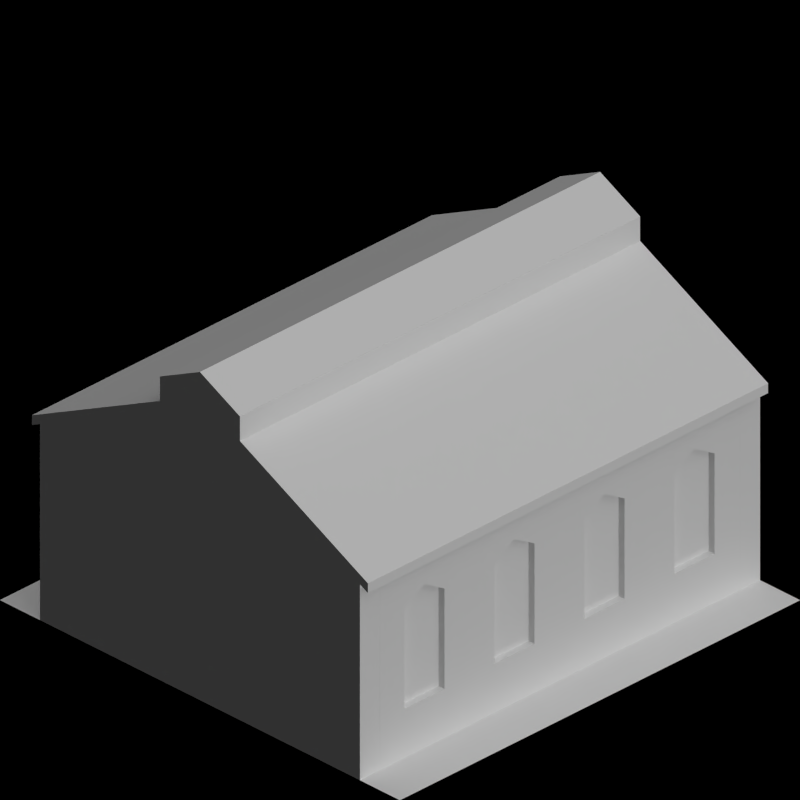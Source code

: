 # Source: rail_depots.blend  (saved by Blender 2.63.0; exported with 4.5.12 LTS)
import bpy
from mathutils import Matrix  # noqa: F401  (used for matrix-valued properties, if any)

bpy.ops.wm.read_factory_settings(use_empty=True)
scene = bpy.context.scene
scene.name = 'Scene'

# ---- collections
col_collection_1 = bpy.data.collections.new('Collection 1'); scene.collection.children.link(col_collection_1)
col_collection_2 = bpy.data.collections.new('Collection 2'); scene.collection.children.link(col_collection_2)

# ---- materials (node trees are filled in below, after node groups)
mat_brickwall_red1 = bpy.data.materials.new('BrickWall_red1')
mat_special_shadowonly = bpy.data.materials.new('Special_ShadowOnly')
mat_roof_blackfelt = bpy.data.materials.new('Roof_BlackFelt')

# ---- material node trees

# ---- world
world_world = bpy.data.worlds.new('World'); scene.world = world_world
world_world.color = (0.0, 0.0, 0.0)
world_world.use_sun_shadow = False
world_world.sun_shadow_jitter_overblur = 0.0
world_world.cycles.sampling_method = 'MANUAL'
world_world.cycles.sample_map_resolution = 256
world_world.light_settings.ao_factor = 0.5

# ---- cameras
cam_camera = bpy.data.cameras.new('Camera')
cam_camera.type = 'ORTHO'
cam_camera.clip_end = 100.0
cam_camera.lens = 35.0
cam_camera.sensor_width = 32.0
cam_camera.sensor_height = 18.0
cam_camera.ortho_scale = 2.828
cam_camera.dof.focus_distance = 0.0
cam_camera.dof.aperture_fstop = 128.0

# ---- lights
light_lamp = bpy.data.lights.new('Lamp', 'SUN')
light_lamp.transmission_factor = 0.0
light_lamp.cutoff_distance = 30.0
light_lamp.use_shadow = False
light_lamp.angle = 1.571
light_lamp.energy = 1.0
light_lamp.shadow_buffer_clip_start = 1.001
light_lamp.shadow_soft_size = 1.0
light_lamp.shadow_cascade_max_distance = 1000.0
light_lamp.cycles.use_multiple_importance_sampling = False
light_lamp_001 = bpy.data.lights.new('Lamp.001', 'SUN')
light_lamp_001.transmission_factor = 0.0
light_lamp_001.cutoff_distance = 30.0
light_lamp_001.angle = 1.571
light_lamp_001.energy = 1.0
light_lamp_001.shadow_buffer_clip_start = 1.001
light_lamp_001.shadow_soft_size = 1.0
light_lamp_001.shadow_cascade_max_distance = 1000.0
light_lamp_001.cycles.use_multiple_importance_sampling = False

# ---- meshes
me_plane_007 = bpy.data.meshes.new('Plane.007')
me_plane_007.from_pydata([(-0.2, 0.9, 1.1), (0.2, 0.9, 1.2), (0.2, 0.9, 1.1), (-0.2, 0.9, 1.2), (0.2, -0.9, 1.1), (-0.1, -0.9, 1.15), (-0.1, -0.9, 1.25), (-0.2, -0.9, 1.1), (-0.2, -0.9, 1.2), (0.2, -0.9, 1.2), (0.1, -0.9, 1.25), (0.1, -0.9, 1.15), (0.1, 0.9, 1.25), (0.1, 0.9, 1.15), (-0.1, 0.9, 1.15), (-0.1, 0.9, 1.25)], [], [(3, 15, 14, 0), (11, 4, 9, 10), (5, 7, 8, 6), (2, 13, 12, 1), (12, 10, 9, 1), (4, 2, 1, 9), (13, 11, 10, 12), (11, 13, 2, 4), (6, 15, 3, 8), (15, 6, 5, 14), (8, 3, 0, 7), (14, 5, 7, 0)])
me_plane_007.materials.append(mat_brickwall_red1)
me_plane_007.use_remesh_preserve_volume = False
me_plane_007.use_remesh_preserve_attributes = False
me_plane_007.use_mirror_vertex_groups = False
me_plane_007.update()
me_plane_004 = bpy.data.meshes.new('Plane.004')
me_plane_004.from_pydata([(-0.8, -0.9, 0.8), (-0.8, -1.0, 0.8), (-0.5, -0.9, 0.95), (-0.5, -1.0, 0.95), (-0.7, -0.9, 0.85), (-0.7, -1.0, 0.85), (-0.7, -0.9, 0.7), (-0.5, -1.0, 0.7), (-0.5, -0.9, 0.7), (-0.8, -0.9, 0.7), (-0.5, -0.9, 0.0), (-0.5, -1.0, 0.0), (-0.8, -1.0, 0.7), (-0.7, -0.9, 0.0), (-0.7, -1.0, 0.0), (-0.8, -0.9, 0.0), (-0.7, -1.0, 0.7), (-0.8, -1.0, 0.0)], [], [(8, 6, 4, 2), (4, 0, 1, 5), (2, 4, 5, 3), (10, 13, 6, 8), (8, 7, 11, 10), (15, 17, 12, 9), (7, 16, 14, 11), (16, 12, 17, 14), (5, 1, 12, 16), (3, 5, 16, 7), (9, 12, 1, 0), (10, 11, 14, 13), (13, 14, 17, 15), (8, 2, 3, 7), (0, 4, 6, 9), (9, 6, 13, 15)])
me_plane_004.materials.append(mat_brickwall_red1)
me_plane_004.use_remesh_preserve_volume = False
me_plane_004.use_remesh_preserve_attributes = False
me_plane_004.use_mirror_vertex_groups = False
me_plane_004.update()
me_plane_006 = bpy.data.meshes.new('Plane.006')
me_plane_006.from_pydata([(0.5, -1.0, 0.95), (0.5, -0.9, 0.95), (0.8, -0.9, 0.8), (0.7, -1.0, 0.85), (0.7, -0.9, 0.85), (0.8, -1.0, 0.8), (0.5, -1.0, 0.0), (0.5, -0.9, 0.0), (0.5, -0.9, 0.7), (0.5, -1.0, 0.7), (0.7, -1.0, 0.7), (0.8, -0.9, 0.7), (0.7, -0.9, 0.7), (0.7, -0.9, 0.0), (0.8, -0.9, 0.0), (0.7, -1.0, 0.0), (0.8, -1.0, 0.7), (0.8, -1.0, 0.0)], [], [(2, 5, 16, 11), (1, 4, 12, 8), (4, 1, 0, 3), (2, 4, 3, 5), (7, 6, 9, 8), (6, 15, 10, 9), (8, 12, 13, 7), (11, 16, 17, 14), (15, 17, 16, 10), (13, 15, 6, 7), (9, 10, 3, 0), (10, 16, 5, 3), (14, 17, 15, 13), (4, 2, 11, 12), (12, 11, 14, 13), (8, 9, 0, 1)])
me_plane_006.materials.append(mat_brickwall_red1)
me_plane_006.use_remesh_preserve_volume = False
me_plane_006.use_remesh_preserve_attributes = False
me_plane_006.use_mirror_vertex_groups = False
me_plane_006.update()
me_plane_005 = bpy.data.meshes.new('Plane.005')
me_plane_005.from_pydata([(0.1, -0.9, 1.15), (0.1, -0.9, 0.7), (0.1, -1.0, 0.7), (0.1, -1.0, 1.15), (0.1, -1.0, 1.25), (0.1, -0.9, 1.25), (0.2, -1.0, 1.2), (0.2, -0.9, 1.2), (-0.2, -1.0, 1.2), (-0.2, -0.9, 1.2), (-0.2, -0.9, 1.1), (-0.2, -1.0, 1.1), (-0.2, -1.0, 0.7), (-0.2, -0.9, 0.7), (-0.1, -1.0, 1.25), (-0.1, -0.9, 1.25), (-0.1, -1.0, 0.7), (-0.1, -0.9, 1.15), (-0.1, -1.0, 1.15), (-0.1, -0.9, 0.7), (0.2, -0.9, 1.1), (0.2, -0.9, 0.7), (0.2, -1.0, 0.7), (0.2, -1.0, 1.1), (2.98e-08, -1.0, 1.3), (2.98e-08, -0.9, 1.3), (2.98e-08, -0.9, 0.7), (2.98e-08, -0.9, 1.2), (2.98e-08, -1.0, 1.2), (2.98e-08, -1.0, 0.7), (0.5, -1.0, 0.95), (0.5, -0.9, 0.95), (-0.5, -0.9, 0.95), (-0.5, -1.0, 0.95), (0.5, -0.9, 0.7), (0.5, -1.0, 0.7), (-0.5, -1.0, 0.7), (-0.5, -0.9, 0.7)], [], [(6, 4, 3, 23), (26, 1, 2, 29), (7, 5, 4, 6), (21, 1, 0, 20), (23, 3, 2, 22), (25, 15, 14, 24), (28, 18, 16, 29), (15, 9, 8, 14), (10, 11, 8, 9), (4, 24, 28, 3), (15, 25, 27, 17), (37, 13, 12, 36), (13, 19, 16, 12), (11, 18, 14, 8), (18, 11, 12, 16), (26, 19, 17, 27), (0, 27, 25, 5), (19, 13, 10, 17), (18, 28, 24, 14), (34, 21, 20, 31), (31, 20, 23, 30), (30, 23, 22, 35), (1, 21, 22, 2), (5, 25, 24, 4), (1, 26, 27, 0), (7, 6, 23, 20), (3, 28, 29, 2), (19, 26, 29, 16), (13, 37, 32, 10), (10, 32, 33, 11), (11, 33, 36, 12), (21, 34, 35, 22), (9, 15, 17, 10), (20, 0, 5, 7), (35, 34, 31, 30), (32, 37, 36, 33)])
me_plane_005.materials.append(mat_brickwall_red1)
me_plane_005.use_remesh_preserve_volume = False
me_plane_005.use_remesh_preserve_attributes = False
me_plane_005.use_mirror_vertex_groups = False
me_plane_005.update()
me_plane_002 = bpy.data.meshes.new('Plane.002')
me_plane_002.from_pydata([(1.0, -1.0, 0.0), (-1.0, -1.0, 0.0), (1.0, 1.0, 0.0), (-1.0, 1.0, 0.0)], [], [(2, 3, 1, 0)])
me_plane_002.materials.append(mat_special_shadowonly)
me_plane_002.use_remesh_preserve_volume = False
me_plane_002.use_remesh_preserve_attributes = False
me_plane_002.use_mirror_vertex_groups = False
me_plane_002.update()
me_plane_001 = bpy.data.meshes.new('Plane.001')
me_plane_001.from_pydata([(1.321e-09, 0.0175, 0.6), (-6.229e-09, -0.0825, 0.6), (8.871e-09, 0.1175, 0.6), (-1.585e-08, -0.21, 0.6), (1.812e-08, 0.24, 0.6), (-1.585e-08, -0.21, 0.85), (-0.1, -0.21, 0.8), (-0.1, -0.21, 0.7), (-1.585e-08, -0.21, 0.7), (-0.1, 0.24, 0.0), (1.812e-08, 0.24, 0.0), (-0.1, 0.24, 0.8), (1.812e-08, 0.24, 0.85), (-0.1, 0.24, 0.7), (1.812e-08, 0.24, 0.7), (-1.585e-08, -0.21, 0.0), (-0.1, -0.21, 0.0), (-0.1, 0.24, 0.2), (-0.1, -0.21, 0.2), (-0.1, 0.1175, 0.8), (8.871e-09, 0.1175, 0.85), (8.871e-09, 0.1175, 0.0), (-0.1, 0.1175, 0.7), (-0.1, 0.1175, 0.2), (-0.1, 0.1175, 0.0), (8.871e-09, 0.1175, 0.7), (-0.1, -0.0825, 0.2), (-0.1, -0.0825, 0.0), (-6.229e-09, -0.0825, 0.7), (-0.1, 0.0175, 0.0), (1.321e-09, 0.0175, 0.85), (-0.1, 0.0175, 0.7), (1.321e-09, 0.0175, 0.0), (-0.1, 0.24, 0.61), (-0.1, -0.21, 0.61), (-0.1, 0.1175, 0.61), (-0.1, 0.0175, 0.8), (-0.1, -0.0825, 0.61), (-0.1, 0.0175, 0.67), (-0.1, 0.0175, 0.2), (1.321e-09, 0.0175, 0.7), (-0.1, -0.0825, 0.8), (-6.229e-09, -0.0825, 0.85), (-6.229e-09, -0.0825, 0.0), (-0.1, -0.0825, 0.7), (-0.07, -0.0825, 0.61), (-0.07, 0.1175, 0.61), (-0.07, -0.0825, 0.2), (-0.07, 0.1175, 0.2), (-0.07, 0.0175, 0.2), (-0.07, 0.0175, 0.67), (1.812e-08, 0.24, 0.2), (-1.585e-08, -0.21, 0.2), (8.871e-09, 0.1175, 0.2), (-6.229e-09, -0.0825, 0.2), (1.321e-09, 0.0175, 0.2)], [], [(25, 40, 0, 2), (40, 28, 1, 0), (14, 25, 2, 4), (28, 8, 3, 1), (13, 11, 12, 14), (42, 5, 8, 28), (54, 52, 15, 43), (24, 9, 10, 21), (44, 7, 6, 41), (37, 34, 7, 44), (19, 20, 12, 11), (27, 16, 18, 26), (12, 20, 25, 14), (51, 53, 21, 10), (29, 24, 21, 32), (13, 22, 19, 11), (33, 35, 22, 13), (36, 30, 20, 19), (9, 24, 23, 17), (55, 54, 43, 32), (31, 44, 41, 36), (26, 18, 34, 37), (29, 27, 26, 39), (6, 5, 42, 41), (50, 45, 37, 38), (22, 31, 36, 19), (17, 23, 35, 33), (53, 55, 32, 21), (16, 27, 43, 15), (38, 37, 44, 31), (24, 29, 39, 23), (30, 42, 28, 40), (35, 38, 31, 22), (20, 30, 40, 25), (27, 29, 32, 43), (41, 42, 30, 36), (38, 35, 46, 50), (35, 23, 48, 46), (45, 47, 26, 37), (49, 48, 23, 39), (39, 26, 47, 49), (49, 47, 45, 50), (48, 49, 50, 46), (1, 3, 52, 54), (4, 2, 53, 51), (0, 1, 54, 55), (2, 0, 55, 53), (33, 4, 51, 17), (8, 5, 6, 7), (4, 33, 13, 14), (18, 16, 15, 52), (9, 17, 51, 10), (3, 34, 18, 52), (34, 3, 8, 7)])
me_plane_001.materials.append(mat_brickwall_red1)
me_plane_001.use_remesh_preserve_volume = False
me_plane_001.use_remesh_preserve_attributes = False
me_plane_001.use_mirror_vertex_groups = False
me_plane_001.update()
me_plane_003 = bpy.data.meshes.new('Plane.003')
me_plane_003.from_pydata([(0.8, 1.0, 0.0), (-0.8, 1.0, 0.0), (-0.8, 0.9, 0.0), (0.8, 0.9, 0.0), (0.7, 0.9, 0.0), (0.7, 1.0, 0.0), (-0.5, 1.0, 0.0), (-0.7, 0.9, 0.7), (-0.7, 1.0, 0.7), (-0.7, 0.9, 0.0), (-0.7, 1.0, 0.0), (-0.8, 1.0, 0.7), (0.8, 1.0, 0.7), (-0.5, 0.9, 0.0), (-0.5, 1.0, 0.7), (-0.5, 0.9, 0.7), (0.5, 1.0, 0.7), (0.5, 0.9, 0.7), (0.5, 0.9, 0.0), (0.5, 1.0, 0.0), (0.7, 1.0, 0.7), (0.7, 0.9, 0.7), (0.8, 0.9, 0.7), (-0.8, 0.9, 0.7), (2.98e-08, 1.0, 0.0), (2.98e-08, 0.9, 0.0), (2.98e-08, 1.0, 0.7), (2.98e-08, 0.9, 0.7), (-0.7, 1.0, 0.85), (-0.7, 0.9, 0.85), (-0.5, 0.9, 0.95), (0.8, 1.0, 0.8), (-0.8, 1.0, 0.8), (-0.5, 1.0, 0.95), (0.5, 0.9, 0.95), (0.5, 1.0, 0.95), (2.98e-08, 0.9, 1.2), (2.98e-08, 1.0, 1.2), (-0.8, 0.9, 0.8), (0.8, 0.9, 0.8), (0.7, 0.9, 0.85), (0.7, 1.0, 0.85), (-0.2, 1.0, 0.0), (-0.2, 0.9, 0.0), (-0.2, 1.0, 0.7), (-0.2, 0.9, 0.7), (-0.2, 1.0, 1.1), (-0.2, 0.9, 1.1), (0.2, 0.9, 0.7), (0.2, 1.0, 0.7), (0.2, 0.9, 0.0), (0.2, 1.0, 0.0), (2.98e-08, 0.9, 1.3), (0.2, 0.9, 1.2), (0.2, 1.0, 1.2), (0.2, 0.9, 1.1), (0.2, 1.0, 1.1), (2.98e-08, 1.0, 1.3), (-0.2, 1.0, 1.2), (-0.2, 0.9, 1.2), (0.1, 1.0, 0.7), (0.1, 1.0, 0.0), (0.1, 0.9, 0.0), (0.1, 0.9, 0.7), (0.1, 0.9, 1.25), (0.1, 1.0, 1.25), (0.1, 1.0, 1.15), (0.1, 0.9, 1.15), (-0.1, 1.0, 0.0), (-0.1, 0.9, 0.0), (-0.1, 1.0, 0.7), (-0.1, 0.9, 0.7), (-0.1, 1.0, 1.15), (-0.1, 0.9, 1.15), (-0.1, 1.0, 1.25), (-0.1, 0.9, 1.25)], [], [(10, 9, 2, 1), (0, 3, 4, 5), (6, 13, 9, 10), (42, 43, 13, 6), (48, 17, 34, 55), (56, 35, 16, 49), (5, 4, 18, 19), (47, 30, 15, 45), (23, 11, 1, 2), (6, 10, 8, 14), (15, 7, 9, 13), (16, 20, 5, 19), (10, 1, 11, 8), (42, 6, 14, 44), (18, 4, 21, 17), (45, 15, 13, 43), (20, 12, 0, 5), (3, 0, 12, 22), (61, 62, 25, 24), (61, 24, 26, 60), (63, 27, 25, 62), (31, 41, 40, 39), (28, 32, 38, 29), (33, 28, 29, 30), (46, 33, 30, 47), (41, 35, 34, 40), (73, 36, 52, 75), (30, 29, 7, 15), (41, 31, 12, 20), (17, 21, 40, 34), (14, 8, 28, 33), (35, 41, 20, 16), (22, 12, 31, 39), (44, 14, 33, 46), (38, 32, 11, 23), (8, 11, 32, 28), (68, 69, 43, 42), (73, 47, 45, 71), (68, 42, 44, 70), (71, 45, 43, 69), (64, 52, 36, 67), (70, 44, 46, 72), (65, 57, 52, 64), (63, 48, 55, 67), (74, 58, 59, 75), (66, 56, 49, 60), (35, 56, 55, 34), (46, 47, 59, 58), (66, 37, 57, 65), (19, 51, 49, 16), (19, 18, 50, 51), (17, 48, 50, 18), (74, 57, 37, 72), (54, 53, 55, 56), (54, 65, 64, 53), (51, 50, 62, 61), (51, 61, 60, 49), (56, 66, 65, 54), (37, 66, 60, 26), (57, 74, 75, 52), (48, 63, 62, 50), (26, 70, 72, 37), (27, 63, 67, 36), (24, 25, 69, 68), (58, 74, 72, 46), (27, 71, 69, 25), (36, 73, 71, 27), (24, 68, 70, 26), (67, 55, 53, 64), (75, 59, 47, 73), (23, 7, 29, 38), (9, 7, 23, 2), (21, 22, 39, 40), (21, 4, 3, 22)])
me_plane_003.materials.append(mat_brickwall_red1)
me_plane_003.use_remesh_preserve_volume = False
me_plane_003.use_remesh_preserve_attributes = False
me_plane_003.use_mirror_vertex_groups = False
me_plane_003.update()
me_plane = bpy.data.meshes.new('Plane')
me_plane.from_pydata([(0.2, -1.0, 1.2), (0.0, -1.0, 1.3), (0.2, 1.0, 1.2), (0.2, -1.0, 1.1), (0.2, 1.0, 1.1), (0.84, -1.0, 0.78), (0.84, 1.0, 0.78), (0.2, -1.0, 1.24), (0.0, -1.0, 1.34), (0.2, 1.0, 1.24), (0.0, 1.0, 1.34), (0.2, -1.0, 1.14), (0.2, 1.0, 1.14), (0.84, -1.0, 0.82), (0.84, 1.0, 0.82), (-0.2, -1.0, 1.2), (-0.2, 1.0, 1.2), (2.235e-08, 1.0, 1.3), (-0.2, -1.0, 1.1), (-0.2, 1.0, 1.1), (-0.84, -1.0, 0.78), (-0.84, 1.0, 0.78), (-0.2, -1.0, 1.24), (-0.2, 1.0, 1.24), (-0.2, -1.0, 1.14), (-0.2, 1.0, 1.14), (-0.84, -1.0, 0.82), (-0.84, 1.0, 0.82)], [], [(5, 3, 4, 6), (9, 10, 8, 7), (13, 14, 12, 11), (2, 17, 10, 9), (6, 4, 12, 14), (5, 6, 14, 13), (7, 8, 1, 0), (3, 5, 13, 11), (20, 18, 19, 21), (26, 27, 25, 24), (2, 0, 1, 17), (21, 19, 25, 27), (20, 21, 27, 26), (18, 20, 26, 24), (16, 15, 1, 17), (23, 10, 8, 22), (16, 17, 10, 23), (22, 8, 1, 15), (22, 15, 16, 23), (7, 0, 2, 9), (3, 11, 12, 4), (18, 24, 25, 19)])
me_plane.materials.append(mat_roof_blackfelt)
me_plane.use_remesh_preserve_volume = False
me_plane.use_remesh_preserve_attributes = False
me_plane.use_mirror_vertex_groups = False
me_plane.update()

# ---- objects
ob_rotationcontrol = bpy.data.objects.new('RotationControl', None)
ob_cameratarget = bpy.data.objects.new('CameraTarget', None)
ob_camera = bpy.data.objects.new('Camera', cam_camera)
ob_lamp = bpy.data.objects.new('Lamp', light_lamp)
ob_plane_117 = bpy.data.objects.new('Plane.117', me_plane_007)
ob_plane_116 = bpy.data.objects.new('Plane.116', me_plane_007)
ob_plane_115 = bpy.data.objects.new('Plane.115', me_plane_007)
ob_plane_114 = bpy.data.objects.new('Plane.114', me_plane_007)
ob_plane_113 = bpy.data.objects.new('Plane.113', me_plane_004)
ob_plane_110 = bpy.data.objects.new('Plane.110', me_plane_006)
ob_plane_109 = bpy.data.objects.new('Plane.109', me_plane_005)
ob_plane_108 = bpy.data.objects.new('Plane.108', me_plane_004)
ob_plane_106 = bpy.data.objects.new('Plane.106', me_plane_005)
ob_plane_105 = bpy.data.objects.new('Plane.105', me_plane_006)
ob_plane_102 = bpy.data.objects.new('Plane.102', me_plane_004)
ob_plane_043 = bpy.data.objects.new('Plane.043', me_plane_006)
ob_plane_016 = bpy.data.objects.new('Plane.016', me_plane_005)
ob_plane_010 = bpy.data.objects.new('Plane.010', me_plane_004)
ob_plane_100 = bpy.data.objects.new('Plane.100', me_plane_004)
ob_plane_099 = bpy.data.objects.new('Plane.099', me_plane_005)
ob_plane_098 = bpy.data.objects.new('Plane.098', me_plane_006)
ob_plane_097 = bpy.data.objects.new('Plane.097', me_plane_006)
ob_plane_095 = bpy.data.objects.new('Plane.095', me_plane_002)
ob_plane_087 = bpy.data.objects.new('Plane.087', me_plane_001)
ob_plane_086 = bpy.data.objects.new('Plane.086', me_plane_001)
ob_plane_085 = bpy.data.objects.new('Plane.085', me_plane_001)
ob_plane_084 = bpy.data.objects.new('Plane.084', me_plane_001)
ob_plane_083 = bpy.data.objects.new('Plane.083', me_plane_001)
ob_plane_082 = bpy.data.objects.new('Plane.082', me_plane_001)
ob_plane_081 = bpy.data.objects.new('Plane.081', me_plane_001)
ob_plane_080 = bpy.data.objects.new('Plane.080', me_plane_001)
ob_plane_073 = bpy.data.objects.new('Plane.073', me_plane_003)
ob_plane_072 = bpy.data.objects.new('Plane.072', me_plane_002)
ob_plane_071 = bpy.data.objects.new('Plane.071', me_plane_002)
ob_plane_070 = bpy.data.objects.new('Plane.070', me_plane_003)
ob_plane_068 = bpy.data.objects.new('Plane.068', me_plane_001)
ob_plane_066 = bpy.data.objects.new('Plane.066', me_plane_001)
ob_plane_065 = bpy.data.objects.new('Plane.065', me_plane_001)
ob_plane_064 = bpy.data.objects.new('Plane.064', me_plane_001)
ob_plane_055 = bpy.data.objects.new('Plane.055', me_plane_001)
ob_plane_054 = bpy.data.objects.new('Plane.054', me_plane_001)
ob_plane_053 = bpy.data.objects.new('Plane.053', me_plane_001)
ob_plane_051 = bpy.data.objects.new('Plane.051', me_plane_001)
ob_plane_048 = bpy.data.objects.new('Plane.048', me_plane_002)
ob_plane_047 = bpy.data.objects.new('Plane.047', me_plane_002)
ob_plane_046 = bpy.data.objects.new('Plane.046', me_plane_003)
ob_plane_045 = bpy.data.objects.new('Plane.045', me_plane)
ob_plane_044 = bpy.data.objects.new('Plane.044', me_plane_001)
ob_plane_042 = bpy.data.objects.new('Plane.042', me_plane_001)
ob_plane_041 = bpy.data.objects.new('Plane.041', me_plane_001)
ob_plane_040 = bpy.data.objects.new('Plane.040', me_plane_001)
ob_plane_039 = bpy.data.objects.new('Plane.039', me_plane_001)
ob_plane_038 = bpy.data.objects.new('Plane.038', me_plane_001)
ob_plane_037 = bpy.data.objects.new('Plane.037', me_plane_001)
ob_plane_036 = bpy.data.objects.new('Plane.036', me_plane_001)
ob_plane_035 = bpy.data.objects.new('Plane.035', me_plane_001)
ob_plane_034 = bpy.data.objects.new('Plane.034', me_plane_001)
ob_plane_033 = bpy.data.objects.new('Plane.033', me_plane_001)
ob_plane_032 = bpy.data.objects.new('Plane.032', me_plane_001)
ob_plane_031 = bpy.data.objects.new('Plane.031', me_plane_001)
ob_plane_030 = bpy.data.objects.new('Plane.030', me_plane_001)
ob_plane_026 = bpy.data.objects.new('Plane.026', me_plane)
ob_plane_025 = bpy.data.objects.new('Plane.025', me_plane_003)
ob_plane_024 = bpy.data.objects.new('Plane.024', me_plane_002)
ob_plane_014 = bpy.data.objects.new('Plane.014', me_plane_002)
ob_plane_013 = bpy.data.objects.new('Plane.013', me_plane_003)
ob_plane_012 = bpy.data.objects.new('Plane.012', me_plane)
ob_plane_011 = bpy.data.objects.new('Plane.011', me_plane_001)
ob_plane_009 = bpy.data.objects.new('Plane.009', me_plane_001)
ob_plane_008 = bpy.data.objects.new('Plane.008', me_plane_001)
ob_plane_007 = bpy.data.objects.new('Plane.007', me_plane_001)
ob_plane_004 = bpy.data.objects.new('Plane.004', me_plane_001)
ob_plane_003 = bpy.data.objects.new('Plane.003', me_plane_001)
ob_plane_023 = bpy.data.objects.new('Plane.023', me_plane_001)
ob_plane_022 = bpy.data.objects.new('Plane.022', me_plane_001)
ob_plane_021 = bpy.data.objects.new('Plane.021', me_plane_001)
ob_plane_020 = bpy.data.objects.new('Plane.020', me_plane_001)
ob_plane_019 = bpy.data.objects.new('Plane.019', me_plane_001)
ob_plane_018 = bpy.data.objects.new('Plane.018', me_plane_001)
ob_plane_017 = bpy.data.objects.new('Plane.017', me_plane_001)
ob_plane_015 = bpy.data.objects.new('Plane.015', me_plane_001)
ob_plane_002 = bpy.data.objects.new('Plane.002', me_plane)
ob_plane_001 = bpy.data.objects.new('Plane.001', me_plane_003)
ob_plane = bpy.data.objects.new('Plane', me_plane_002)
ob_lamp_001 = bpy.data.objects.new('Lamp.001', light_lamp_001)

# ---- transforms, parenting, visibility, modifiers, constraints
ob_rotationcontrol.location = (0.0, 0.0, 0.0)
ob_rotationcontrol.empty_image_offset = (0.0, 0.0)
ob_rotationcontrol.lineart.crease_threshold = 0.0
ob_cameratarget.parent = ob_rotationcontrol
ob_cameratarget.location = (0.0, 0.0, 0.817)
ob_cameratarget.empty_image_offset = (0.0, 0.0)
ob_cameratarget.lineart.crease_threshold = 0.0
ob_camera.parent = ob_cameratarget
ob_camera.location = (1.0, 1.0, 0.817)
ob_camera.rotation_euler = (1.109, 0.01082, 0.8149)
ob_camera.lock_rotations_4d = False
ob_camera.empty_display_type = 'ARROWS'
ob_camera.color = (0.0, 0.0, 0.0, 0.0)
ob_camera.display_type = 'WIRE'
ob_camera.lineart.crease_threshold = 0.0
_c = ob_camera.constraints.new('TRACK_TO'); _c.name = 'TrackTo'
_c.target = ob_cameratarget
ob_lamp.parent = ob_rotationcontrol
ob_lamp.location = (-1.0, 2.0, 0.8)
ob_lamp.lock_rotations_4d = False
ob_lamp.empty_display_type = 'ARROWS'
ob_lamp.color = (0.0, 0.0, 0.0, 0.0)
ob_lamp.lineart.crease_threshold = 0.0
_c = ob_lamp.constraints.new('TRACK_TO'); _c.name = 'TrackTo'
_c.target = ob_rotationcontrol
ob_plane_117.location = (0.0, 15.0, 0.0)
ob_plane_117.rotation_euler = (0.0, 0.0, -1.571)
ob_plane_117.lineart.crease_threshold = 0.0
ob_plane_116.location = (0.0, 10.0, 0.0)
ob_plane_116.rotation_euler = (0.0, 0.0, -1.571)
ob_plane_116.lineart.crease_threshold = 0.0
ob_plane_115.location = (0.0, 5.0, 0.0)
ob_plane_115.rotation_euler = (0.0, 0.0, -1.571)
ob_plane_115.lineart.crease_threshold = 0.0
ob_plane_114.location = (0.0, 0.0, 0.0)
ob_plane_114.rotation_euler = (0.0, 0.0, -1.571)
ob_plane_114.lineart.crease_threshold = 0.0
ob_plane_113.location = (-5.0, 15.0, 0.0)
ob_plane_113.rotation_euler = (0.0, 0.0, -1.571)
ob_plane_113.lineart.crease_threshold = 0.0
ob_plane_110.location = (0.0, 15.0, 0.0)
ob_plane_110.rotation_euler = (0.0, 0.0, -1.571)
ob_plane_110.lineart.crease_threshold = 0.0
ob_plane_109.location = (0.0, 15.0, 0.0)
ob_plane_109.rotation_euler = (0.0, 0.0, -1.571)
ob_plane_109.lineart.crease_threshold = 0.0
ob_plane_108.location = (0.0, 15.0, 0.0)
ob_plane_108.rotation_euler = (0.0, 0.0, -1.571)
ob_plane_108.lineart.crease_threshold = 0.0
ob_plane_106.location = (0.0, 10.0, 0.0)
ob_plane_106.rotation_euler = (0.0, 0.0, -1.571)
ob_plane_106.lineart.crease_threshold = 0.0
ob_plane_105.location = (0.0, 10.0, 0.0)
ob_plane_105.rotation_euler = (0.0, 0.0, -1.571)
ob_plane_105.lineart.crease_threshold = 0.0
ob_plane_102.location = (-5.0, 10.0, 0.0)
ob_plane_102.rotation_euler = (0.0, 0.0, -1.571)
ob_plane_102.lineart.crease_threshold = 0.0
ob_plane_043.location = (-5.0, 5.0, 0.0)
ob_plane_043.rotation_euler = (0.0, 0.0, -1.571)
ob_plane_043.lineart.crease_threshold = 0.0
ob_plane_016.location = (-8.941e-08, 5.0, 0.0)
ob_plane_016.rotation_euler = (0.0, 0.0, -1.571)
ob_plane_016.lineart.crease_threshold = 0.0
ob_plane_010.location = (-8.941e-08, 5.0, 0.0)
ob_plane_010.rotation_euler = (0.0, 0.0, -1.571)
ob_plane_010.lineart.crease_threshold = 0.0
ob_plane_100.location = (-8.941e-08, 0.0, 0.0)
ob_plane_100.rotation_euler = (0.0, 0.0, -1.571)
ob_plane_100.lineart.crease_threshold = 0.0
ob_plane_099.location = (-8.941e-08, 0.0, 0.0)
ob_plane_099.rotation_euler = (0.0, 0.0, -1.571)
ob_plane_099.lineart.crease_threshold = 0.0
ob_plane_098.location = (-8.941e-08, 0.0, 0.0)
ob_plane_098.rotation_euler = (0.0, 0.0, -1.571)
ob_plane_098.lineart.crease_threshold = 0.0
ob_plane_097.location = (-5.0, 0.0, 0.0)
ob_plane_097.rotation_euler = (0.0, 0.0, -1.571)
ob_plane_097.lineart.crease_threshold = 0.0
ob_plane_095.location = (-5.0, 0.0, 0.0)
ob_plane_095.rotation_euler = (0.0, 0.0, -1.571)
ob_plane_095.lineart.crease_threshold = 0.0
ob_plane_087.location = (-5.66, -0.7, 0.0)
ob_plane_087.rotation_euler = (0.0, 0.0, 1.571)
ob_plane_087.lineart.crease_threshold = 0.0
ob_plane_086.location = (-5.21, -0.7, 0.0)
ob_plane_086.rotation_euler = (0.0, 0.0, 1.571)
ob_plane_086.lineart.crease_threshold = 0.0
ob_plane_085.location = (-4.76, -0.7, 0.0)
ob_plane_085.rotation_euler = (0.0, 0.0, 1.571)
ob_plane_085.lineart.crease_threshold = 0.0
ob_plane_084.location = (-4.31, -0.7, 0.0)
ob_plane_084.rotation_euler = (0.0, 0.0, 1.571)
ob_plane_084.lineart.crease_threshold = 0.0
ob_plane_083.location = (-4.31, 4.3, 0.0)
ob_plane_083.rotation_euler = (0.0, 0.0, 1.571)
ob_plane_083.lineart.crease_threshold = 0.0
ob_plane_082.location = (-4.76, 4.3, 0.0)
ob_plane_082.rotation_euler = (0.0, 0.0, 1.571)
ob_plane_082.lineart.crease_threshold = 0.0
ob_plane_081.location = (-5.21, 4.3, 0.0)
ob_plane_081.rotation_euler = (0.0, 0.0, 1.571)
ob_plane_081.lineart.crease_threshold = 0.0
ob_plane_080.location = (-5.66, 4.3, 0.0)
ob_plane_080.rotation_euler = (0.0, 0.0, 1.571)
ob_plane_080.lineart.crease_threshold = 0.0
ob_plane_073.location = (-5.0, 5.0, 0.0)
ob_plane_073.rotation_euler = (0.0, 0.0, -1.571)
ob_plane_073.lineart.crease_threshold = 0.0
ob_plane_072.location = (-5.0, 5.0, 0.0)
ob_plane_072.rotation_euler = (0.0, 0.0, -1.571)
ob_plane_072.lineart.crease_threshold = 0.0
ob_plane_071.location = (-5.0, 10.0, 0.0)
ob_plane_071.rotation_euler = (0.0, 0.0, -1.571)
ob_plane_071.lineart.crease_threshold = 0.0
ob_plane_070.location = (-5.0, 10.0, 0.0)
ob_plane_070.rotation_euler = (0.0, 0.0, -1.571)
ob_plane_070.lineart.crease_threshold = 0.0
ob_plane_068.location = (-5.69, 10.7, 0.0)
ob_plane_068.rotation_euler = (0.0, 0.0, -1.571)
ob_plane_068.lineart.crease_threshold = 0.0
ob_plane_066.location = (-5.24, 10.7, 0.0)
ob_plane_066.rotation_euler = (0.0, 0.0, -1.571)
ob_plane_066.lineart.crease_threshold = 0.0
ob_plane_065.location = (-4.79, 10.7, 0.0)
ob_plane_065.rotation_euler = (0.0, 0.0, -1.571)
ob_plane_065.lineart.crease_threshold = 0.0
ob_plane_064.location = (-4.34, 10.7, 0.0)
ob_plane_064.rotation_euler = (0.0, 0.0, -1.571)
ob_plane_064.lineart.crease_threshold = 0.0
ob_plane_055.location = (-4.34, 15.7, 0.0)
ob_plane_055.rotation_euler = (0.0, 0.0, -1.571)
ob_plane_055.lineart.crease_threshold = 0.0
ob_plane_054.location = (-4.79, 15.7, 0.0)
ob_plane_054.rotation_euler = (0.0, 0.0, -1.571)
ob_plane_054.lineart.crease_threshold = 0.0
ob_plane_053.location = (-5.24, 15.7, 0.0)
ob_plane_053.rotation_euler = (0.0, 0.0, -1.571)
ob_plane_053.lineart.crease_threshold = 0.0
ob_plane_051.location = (-5.69, 15.7, 0.0)
ob_plane_051.rotation_euler = (0.0, 0.0, -1.571)
ob_plane_051.lineart.crease_threshold = 0.0
ob_plane_048.location = (-5.0, 15.0, 0.0)
ob_plane_048.rotation_euler = (0.0, 0.0, -1.571)
ob_plane_048.lineart.crease_threshold = 0.0
ob_plane_047.location = (0.0, 15.0, 0.0)
ob_plane_047.rotation_euler = (0.0, 0.0, -1.571)
ob_plane_047.lineart.crease_threshold = 0.0
ob_plane_046.location = (0.0, 15.0, 0.0)
ob_plane_046.rotation_euler = (0.0, 0.0, -1.571)
ob_plane_046.lineart.crease_threshold = 0.0
ob_plane_045.location = (0.0, 15.0, 0.0)
ob_plane_045.rotation_euler = (0.0, 0.0, -1.571)
ob_plane_045.lineart.crease_threshold = 0.0
ob_plane_044.location = (-0.69, 15.7, 0.0)
ob_plane_044.rotation_euler = (0.0, 0.0, -1.571)
ob_plane_044.lineart.crease_threshold = 0.0
ob_plane_042.location = (-0.24, 15.7, 0.0)
ob_plane_042.rotation_euler = (0.0, 0.0, -1.571)
ob_plane_042.lineart.crease_threshold = 0.0
ob_plane_041.location = (0.21, 15.7, 0.0)
ob_plane_041.rotation_euler = (0.0, 0.0, -1.571)
ob_plane_041.lineart.crease_threshold = 0.0
ob_plane_040.location = (0.66, 15.7, 0.0)
ob_plane_040.rotation_euler = (0.0, 0.0, -1.571)
ob_plane_040.lineart.crease_threshold = 0.0
ob_plane_039.location = (-0.66, 14.3, 0.0)
ob_plane_039.rotation_euler = (0.0, 0.0, 1.571)
ob_plane_039.lineart.crease_threshold = 0.0
ob_plane_038.location = (-0.21, 14.3, 0.0)
ob_plane_038.rotation_euler = (0.0, 0.0, 1.571)
ob_plane_038.lineart.crease_threshold = 0.0
ob_plane_037.location = (0.24, 14.3, 0.0)
ob_plane_037.rotation_euler = (0.0, 0.0, 1.571)
ob_plane_037.lineart.crease_threshold = 0.0
ob_plane_036.location = (0.69, 14.3, 0.0)
ob_plane_036.rotation_euler = (0.0, 0.0, 1.571)
ob_plane_036.lineart.crease_threshold = 0.0
ob_plane_035.location = (0.69, 9.3, 0.0)
ob_plane_035.rotation_euler = (0.0, 0.0, 1.571)
ob_plane_035.lineart.crease_threshold = 0.0
ob_plane_034.location = (0.24, 9.3, 0.0)
ob_plane_034.rotation_euler = (0.0, 0.0, 1.571)
ob_plane_034.lineart.crease_threshold = 0.0
ob_plane_033.location = (-0.21, 9.3, 0.0)
ob_plane_033.rotation_euler = (0.0, 0.0, 1.571)
ob_plane_033.lineart.crease_threshold = 0.0
ob_plane_032.location = (-0.66, 9.3, 0.0)
ob_plane_032.rotation_euler = (0.0, 0.0, 1.571)
ob_plane_032.lineart.crease_threshold = 0.0
ob_plane_031.location = (0.66, 10.7, 0.0)
ob_plane_031.rotation_euler = (0.0, 0.0, -1.571)
ob_plane_031.lineart.crease_threshold = 0.0
ob_plane_030.location = (0.21, 10.7, 0.0)
ob_plane_030.rotation_euler = (0.0, 0.0, -1.571)
ob_plane_030.lineart.crease_threshold = 0.0
ob_plane_026.location = (0.0, 10.0, 0.0)
ob_plane_026.rotation_euler = (0.0, 0.0, -1.571)
ob_plane_026.lineart.crease_threshold = 0.0
ob_plane_025.location = (0.0, 10.0, 0.0)
ob_plane_025.rotation_euler = (0.0, 0.0, -1.571)
ob_plane_025.lineart.crease_threshold = 0.0
ob_plane_024.location = (0.0, 10.0, 0.0)
ob_plane_024.rotation_euler = (0.0, 0.0, -1.571)
ob_plane_024.lineart.crease_threshold = 0.0
ob_plane_014.location = (0.0, 5.0, 0.0)
ob_plane_014.rotation_euler = (0.0, 0.0, -1.571)
ob_plane_014.lineart.crease_threshold = 0.0
ob_plane_013.location = (0.0, 5.0, 0.0)
ob_plane_013.rotation_euler = (0.0, 0.0, -1.571)
ob_plane_013.lineart.crease_threshold = 0.0
ob_plane_012.location = (0.0, 5.0, 0.0)
ob_plane_012.rotation_euler = (0.0, 0.0, -1.571)
ob_plane_012.lineart.crease_threshold = 0.0
ob_plane_011.location = (-0.69, 5.7, 0.0)
ob_plane_011.rotation_euler = (0.0, 0.0, -1.571)
ob_plane_011.lineart.crease_threshold = 0.0
ob_plane_009.location = (-0.24, 5.7, 0.0)
ob_plane_009.rotation_euler = (0.0, 0.0, -1.571)
ob_plane_009.lineart.crease_threshold = 0.0
ob_plane_008.location = (0.21, 5.7, 0.0)
ob_plane_008.rotation_euler = (0.0, 0.0, -1.571)
ob_plane_008.lineart.crease_threshold = 0.0
ob_plane_007.location = (0.66, 5.7, 0.0)
ob_plane_007.rotation_euler = (0.0, 0.0, -1.571)
ob_plane_007.lineart.crease_threshold = 0.0
ob_plane_004.location = (0.24, 4.3, 0.0)
ob_plane_004.rotation_euler = (0.0, 0.0, 1.571)
ob_plane_004.lineart.crease_threshold = 0.0
ob_plane_003.location = (0.69, 4.3, 0.0)
ob_plane_003.rotation_euler = (0.0, 0.0, 1.571)
ob_plane_003.lineart.crease_threshold = 0.0
ob_plane_023.location = (0.69, -0.7, 0.0)
ob_plane_023.rotation_euler = (0.0, 0.0, 1.571)
ob_plane_023.lineart.crease_threshold = 0.0
ob_plane_022.location = (0.24, -0.7, 0.0)
ob_plane_022.rotation_euler = (0.0, 0.0, 1.571)
ob_plane_022.lineart.crease_threshold = 0.0
ob_plane_021.location = (-0.21, -0.7, 0.0)
ob_plane_021.rotation_euler = (0.0, 0.0, 1.571)
ob_plane_021.lineart.crease_threshold = 0.0
ob_plane_020.location = (-0.66, -0.7, 0.0)
ob_plane_020.rotation_euler = (0.0, 0.0, 1.571)
ob_plane_020.lineart.crease_threshold = 0.0
ob_plane_019.location = (0.66, 0.7, 0.0)
ob_plane_019.rotation_euler = (0.0, 0.0, -1.571)
ob_plane_019.lineart.crease_threshold = 0.0
ob_plane_018.location = (0.21, 0.7, 0.0)
ob_plane_018.rotation_euler = (0.0, 0.0, -1.571)
ob_plane_018.lineart.crease_threshold = 0.0
ob_plane_017.location = (-0.24, 0.7, 0.0)
ob_plane_017.rotation_euler = (0.0, 0.0, -1.571)
ob_plane_017.lineart.crease_threshold = 0.0
ob_plane_015.location = (-0.69, 0.7, 0.0)
ob_plane_015.rotation_euler = (0.0, 0.0, -1.571)
ob_plane_015.lineart.crease_threshold = 0.0
ob_plane_002.location = (0.0, 0.0, 0.0)
ob_plane_002.rotation_euler = (0.0, 0.0, -1.571)
ob_plane_002.lineart.crease_threshold = 0.0
ob_plane_001.location = (0.0, 0.0, 0.0)
ob_plane_001.rotation_euler = (0.0, 0.0, -1.571)
ob_plane_001.lineart.crease_threshold = 0.0
ob_plane.location = (0.0, 0.0, 0.0)
ob_plane.rotation_euler = (0.0, 0.0, -1.571)
ob_plane.lineart.crease_threshold = 0.0
ob_lamp_001.parent = ob_rotationcontrol
ob_lamp_001.location = (-1.0, 2.0, 4.0)
ob_lamp_001.lock_rotations_4d = False
ob_lamp_001.empty_display_type = 'ARROWS'
ob_lamp_001.color = (0.0, 0.0, 0.0, 0.0)
ob_lamp_001.lineart.crease_threshold = 0.0
_c = ob_lamp_001.constraints.new('TRACK_TO'); _c.name = 'TrackTo'
_c.target = ob_rotationcontrol

# ---- collection membership
col_collection_1.objects.link(ob_rotationcontrol)
col_collection_1.objects.link(ob_cameratarget)
col_collection_1.objects.link(ob_camera)
col_collection_1.objects.link(ob_lamp)
col_collection_2.objects.link(ob_plane_117)
col_collection_2.objects.link(ob_plane_116)
col_collection_2.objects.link(ob_plane_115)
col_collection_2.objects.link(ob_plane_114)
col_collection_2.objects.link(ob_plane_113)
col_collection_2.objects.link(ob_plane_110)
col_collection_2.objects.link(ob_plane_109)
col_collection_2.objects.link(ob_plane_108)
col_collection_2.objects.link(ob_plane_106)
col_collection_2.objects.link(ob_plane_105)
col_collection_2.objects.link(ob_plane_102)
col_collection_2.objects.link(ob_plane_043)
col_collection_2.objects.link(ob_plane_016)
col_collection_2.objects.link(ob_plane_010)
col_collection_2.objects.link(ob_plane_100)
col_collection_2.objects.link(ob_plane_099)
col_collection_2.objects.link(ob_plane_098)
col_collection_2.objects.link(ob_plane_097)
col_collection_2.objects.link(ob_plane_095)
col_collection_2.objects.link(ob_plane_087)
col_collection_2.objects.link(ob_plane_086)
col_collection_2.objects.link(ob_plane_085)
col_collection_2.objects.link(ob_plane_084)
col_collection_2.objects.link(ob_plane_083)
col_collection_2.objects.link(ob_plane_082)
col_collection_2.objects.link(ob_plane_081)
col_collection_2.objects.link(ob_plane_080)
col_collection_2.objects.link(ob_plane_073)
col_collection_2.objects.link(ob_plane_072)
col_collection_2.objects.link(ob_plane_071)
col_collection_2.objects.link(ob_plane_070)
col_collection_2.objects.link(ob_plane_068)
col_collection_2.objects.link(ob_plane_066)
col_collection_2.objects.link(ob_plane_065)
col_collection_2.objects.link(ob_plane_064)
col_collection_2.objects.link(ob_plane_055)
col_collection_2.objects.link(ob_plane_054)
col_collection_2.objects.link(ob_plane_053)
col_collection_2.objects.link(ob_plane_051)
col_collection_2.objects.link(ob_plane_048)
col_collection_2.objects.link(ob_plane_047)
col_collection_2.objects.link(ob_plane_046)
col_collection_2.objects.link(ob_plane_045)
col_collection_2.objects.link(ob_plane_044)
col_collection_2.objects.link(ob_plane_042)
col_collection_2.objects.link(ob_plane_041)
col_collection_2.objects.link(ob_plane_040)
col_collection_2.objects.link(ob_plane_039)
col_collection_2.objects.link(ob_plane_038)
col_collection_2.objects.link(ob_plane_037)
col_collection_2.objects.link(ob_plane_036)
col_collection_2.objects.link(ob_plane_035)
col_collection_2.objects.link(ob_plane_034)
col_collection_2.objects.link(ob_plane_033)
col_collection_2.objects.link(ob_plane_032)
col_collection_2.objects.link(ob_plane_031)
col_collection_2.objects.link(ob_plane_030)
col_collection_2.objects.link(ob_plane_026)
col_collection_2.objects.link(ob_plane_025)
col_collection_2.objects.link(ob_plane_024)
col_collection_2.objects.link(ob_plane_014)
col_collection_2.objects.link(ob_plane_013)
col_collection_2.objects.link(ob_plane_012)
col_collection_2.objects.link(ob_plane_011)
col_collection_2.objects.link(ob_plane_009)
col_collection_2.objects.link(ob_plane_008)
col_collection_2.objects.link(ob_plane_007)
col_collection_2.objects.link(ob_plane_004)
col_collection_2.objects.link(ob_plane_003)
col_collection_2.objects.link(ob_plane_023)
col_collection_2.objects.link(ob_plane_022)
col_collection_2.objects.link(ob_plane_021)
col_collection_2.objects.link(ob_plane_020)
col_collection_2.objects.link(ob_plane_019)
col_collection_2.objects.link(ob_plane_018)
col_collection_2.objects.link(ob_plane_017)
col_collection_2.objects.link(ob_plane_015)
col_collection_2.objects.link(ob_plane_002)
col_collection_2.objects.link(ob_plane_001)
col_collection_2.objects.link(ob_plane)
col_collection_2.objects.link(ob_lamp_001)

# ---- scene / render settings (as saved in the file)
scene.camera = ob_camera
scene.frame_start = 1; scene.frame_end = 8; scene.frame_set(1)
scene.render.engine = 'BLENDER_EEVEE_NEXT'
scene.render.image_settings.compression = 90
scene.render.resolution_x = 256
scene.render.resolution_y = 256
scene.render.dither_intensity = 0.0
scene.render.bake_margin = 2
scene.render.bake_bias = 0.0
scene.cycles.use_denoising = False
scene.cycles.samples = 10
scene.cycles.sampling_pattern = 'TABULATED_SOBOL'
scene.cycles.light_sampling_threshold = 0.0
scene.cycles.use_adaptive_sampling = False
scene.cycles.use_light_tree = False
scene.cycles.blur_glossy = 0.0
scene.cycles.volume_bounces = 1
scene.cycles.pixel_filter_type = 'GAUSSIAN'
scene.cycles.sample_clamp_indirect = 0.0
scene.view_settings.view_transform = 'Standard'
bpy.context.view_layer.update()
